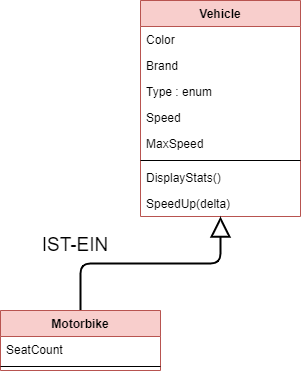

The diagram above was exported from draw.io. Its source (the exported page's mxGraphModel, read from the mxfile embedded in the PNG):
<mxGraphModel dx="1074" dy="790" grid="1" gridSize="10" guides="1" tooltips="1" connect="1" arrows="1" fold="1" page="1" pageScale="1" pageWidth="827" pageHeight="1169" math="0" shadow="0">
  <root>
    <mxCell id="0" />
    <mxCell id="1" parent="0" />
    <mxCell id="2" value="Vehicle" style="swimlane;fontStyle=1;align=center;verticalAlign=top;childLayout=stackLayout;horizontal=1;startSize=26;horizontalStack=0;resizeParent=1;resizeParentMax=0;resizeLast=0;collapsible=1;marginBottom=0;fillColor=#f8cecc;strokeColor=#b85450;" parent="1" vertex="1">
      <mxGeometry x="230" y="60" width="160" height="216" as="geometry" />
    </mxCell>
    <mxCell id="3" value="Color" style="text;strokeColor=none;fillColor=none;align=left;verticalAlign=top;spacingLeft=4;spacingRight=4;overflow=hidden;rotatable=0;points=[[0,0.5],[1,0.5]];portConstraint=eastwest;" parent="2" vertex="1">
      <mxGeometry y="26" width="160" height="26" as="geometry" />
    </mxCell>
    <mxCell id="6" value="Brand" style="text;strokeColor=none;fillColor=none;align=left;verticalAlign=top;spacingLeft=4;spacingRight=4;overflow=hidden;rotatable=0;points=[[0,0.5],[1,0.5]];portConstraint=eastwest;" parent="2" vertex="1">
      <mxGeometry y="52" width="160" height="26" as="geometry" />
    </mxCell>
    <mxCell id="7" value="Type : enum" style="text;strokeColor=none;fillColor=none;align=left;verticalAlign=top;spacingLeft=4;spacingRight=4;overflow=hidden;rotatable=0;points=[[0,0.5],[1,0.5]];portConstraint=eastwest;" parent="2" vertex="1">
      <mxGeometry y="78" width="160" height="26" as="geometry" />
    </mxCell>
    <mxCell id="8" value="Speed" style="text;strokeColor=none;fillColor=none;align=left;verticalAlign=top;spacingLeft=4;spacingRight=4;overflow=hidden;rotatable=0;points=[[0,0.5],[1,0.5]];portConstraint=eastwest;" parent="2" vertex="1">
      <mxGeometry y="104" width="160" height="26" as="geometry" />
    </mxCell>
    <mxCell id="9" value="MaxSpeed" style="text;strokeColor=none;fillColor=none;align=left;verticalAlign=top;spacingLeft=4;spacingRight=4;overflow=hidden;rotatable=0;points=[[0,0.5],[1,0.5]];portConstraint=eastwest;" parent="2" vertex="1">
      <mxGeometry y="130" width="160" height="26" as="geometry" />
    </mxCell>
    <mxCell id="4" value="" style="line;strokeWidth=1;fillColor=none;align=left;verticalAlign=middle;spacingTop=-1;spacingLeft=3;spacingRight=3;rotatable=0;labelPosition=right;points=[];portConstraint=eastwest;" parent="2" vertex="1">
      <mxGeometry y="156" width="160" height="8" as="geometry" />
    </mxCell>
    <mxCell id="5" value="DisplayStats()" style="text;strokeColor=none;fillColor=none;align=left;verticalAlign=top;spacingLeft=4;spacingRight=4;overflow=hidden;rotatable=0;points=[[0,0.5],[1,0.5]];portConstraint=eastwest;" parent="2" vertex="1">
      <mxGeometry y="164" width="160" height="26" as="geometry" />
    </mxCell>
    <mxCell id="10" value="SpeedUp(delta)" style="text;strokeColor=none;fillColor=none;align=left;verticalAlign=top;spacingLeft=4;spacingRight=4;overflow=hidden;rotatable=0;points=[[0,0.5],[1,0.5]];portConstraint=eastwest;" parent="2" vertex="1">
      <mxGeometry y="190" width="160" height="26" as="geometry" />
    </mxCell>
    <mxCell id="22" style="edgeStyle=orthogonalEdgeStyle;html=1;endArrow=block;endFill=0;strokeWidth=2;endSize=16;" edge="1" parent="1" source="11" target="2">
      <mxGeometry relative="1" as="geometry" />
    </mxCell>
    <mxCell id="11" value="Motorbike" style="swimlane;fontStyle=1;align=center;verticalAlign=top;childLayout=stackLayout;horizontal=1;startSize=26;horizontalStack=0;resizeParent=1;resizeParentMax=0;resizeLast=0;collapsible=1;marginBottom=0;fillColor=#f8cecc;strokeColor=#b85450;" vertex="1" parent="1">
      <mxGeometry x="90" y="370" width="160" height="60" as="geometry" />
    </mxCell>
    <mxCell id="20" value="SeatCount" style="text;strokeColor=none;fillColor=none;align=left;verticalAlign=top;spacingLeft=4;spacingRight=4;overflow=hidden;rotatable=0;points=[[0,0.5],[1,0.5]];portConstraint=eastwest;" vertex="1" parent="11">
      <mxGeometry y="26" width="160" height="26" as="geometry" />
    </mxCell>
    <mxCell id="17" value="" style="line;strokeWidth=1;fillColor=none;align=left;verticalAlign=middle;spacingTop=-1;spacingLeft=3;spacingRight=3;rotatable=0;labelPosition=right;points=[];portConstraint=eastwest;" vertex="1" parent="11">
      <mxGeometry y="52" width="160" height="8" as="geometry" />
    </mxCell>
    <mxCell id="23" value="&lt;font style=&quot;font-size: 19px&quot;&gt;IST-EIN&lt;/font&gt;" style="text;html=1;strokeColor=none;fillColor=none;align=center;verticalAlign=middle;whiteSpace=wrap;rounded=0;" vertex="1" parent="1">
      <mxGeometry x="90" y="290" width="150" height="30" as="geometry" />
    </mxCell>
  </root>
</mxGraphModel>